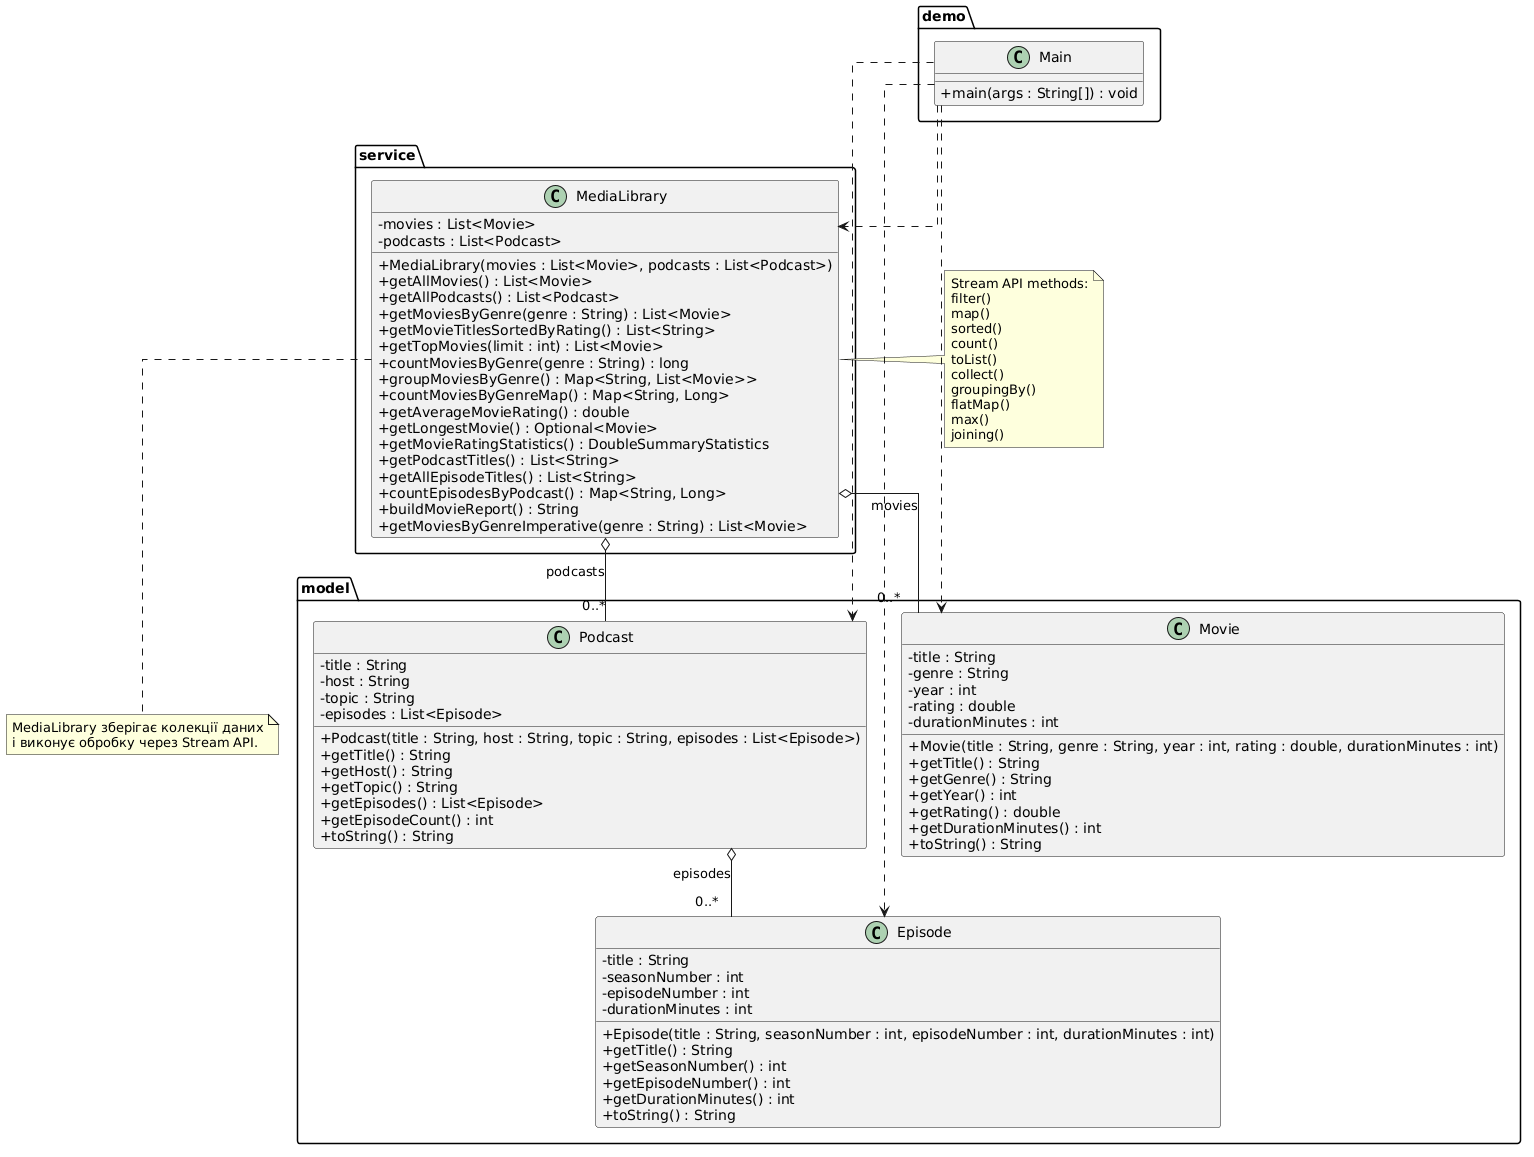

The diagram above was rendered by PlantUML. Its source (embedded in the PNG):
@startuml
skinparam classAttributeIconSize 0
skinparam linetype ortho
top to bottom direction

package "model" {

    class Movie {
        - title : String
        - genre : String
        - year : int
        - rating : double
        - durationMinutes : int
        + Movie(title : String, genre : String, year : int, rating : double, durationMinutes : int)
        + getTitle() : String
        + getGenre() : String
        + getYear() : int
        + getRating() : double
        + getDurationMinutes() : int
        + toString() : String
    }

    class Episode {
        - title : String
        - seasonNumber : int
        - episodeNumber : int
        - durationMinutes : int
        + Episode(title : String, seasonNumber : int, episodeNumber : int, durationMinutes : int)
        + getTitle() : String
        + getSeasonNumber() : int
        + getEpisodeNumber() : int
        + getDurationMinutes() : int
        + toString() : String
    }

    class Podcast {
        - title : String
        - host : String
        - topic : String
        - episodes : List<Episode>
        + Podcast(title : String, host : String, topic : String, episodes : List<Episode>)
        + getTitle() : String
        + getHost() : String
        + getTopic() : String
        + getEpisodes() : List<Episode>
        + getEpisodeCount() : int
        + toString() : String
    }
}

package "service" {

    class MediaLibrary {
        - movies : List<Movie>
        - podcasts : List<Podcast>
        + MediaLibrary(movies : List<Movie>, podcasts : List<Podcast>)
        + getAllMovies() : List<Movie>
        + getAllPodcasts() : List<Podcast>
        + getMoviesByGenre(genre : String) : List<Movie>
        + getMovieTitlesSortedByRating() : List<String>
        + getTopMovies(limit : int) : List<Movie>
        + countMoviesByGenre(genre : String) : long
        + groupMoviesByGenre() : Map<String, List<Movie>>
        + countMoviesByGenreMap() : Map<String, Long>
        + getAverageMovieRating() : double
        + getLongestMovie() : Optional<Movie>
        + getMovieRatingStatistics() : DoubleSummaryStatistics
        + getPodcastTitles() : List<String>
        + getAllEpisodeTitles() : List<String>
        + countEpisodesByPodcast() : Map<String, Long>
        + buildMovieReport() : String
        + getMoviesByGenreImperative(genre : String) : List<Movie>
    }
}

package "demo" {
    class Main {
        + main(args : String[]) : void
    }
}

Podcast o-- "0..*" Episode : episodes

MediaLibrary o-- "0..*" Movie : movies
MediaLibrary o-- "0..*" Podcast : podcasts

Main ..> Movie
Main ..> Episode
Main ..> Podcast
Main ..> MediaLibrary

note right of MediaLibrary
Stream API methods:
filter()
map()
sorted()
count()
toList()
collect()
groupingBy()
flatMap()
max()
joining()
end note

note bottom of MediaLibrary
MediaLibrary зберігає колекції даних
і виконує обробку через Stream API.
end note
@enduml